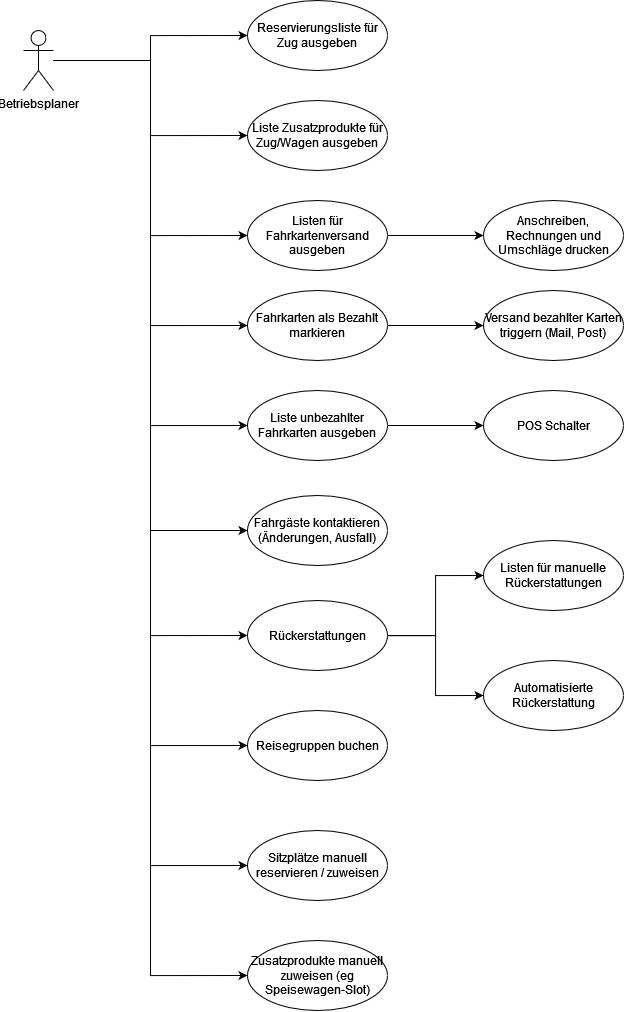

The diagram above was exported from draw.io. Its source (the exported page's mxGraphModel, read from the mxfile embedded in the PNG):
<mxGraphModel dx="1357" dy="846" grid="1" gridSize="10" guides="1" tooltips="1" connect="1" arrows="1" fold="1" page="1" pageScale="1" pageWidth="827" pageHeight="1169" math="0" shadow="0">
  <root>
    <mxCell id="0" />
    <mxCell id="1" parent="0" />
    <mxCell id="yFbk21ANDFqaT0J0uqoD-10" style="edgeStyle=orthogonalEdgeStyle;rounded=0;orthogonalLoop=1;jettySize=auto;html=1;entryX=0;entryY=0.5;entryDx=0;entryDy=0;" edge="1" parent="1" source="yFbk21ANDFqaT0J0uqoD-1" target="yFbk21ANDFqaT0J0uqoD-2">
      <mxGeometry relative="1" as="geometry" />
    </mxCell>
    <mxCell id="yFbk21ANDFqaT0J0uqoD-11" style="edgeStyle=orthogonalEdgeStyle;rounded=0;orthogonalLoop=1;jettySize=auto;html=1;entryX=0;entryY=0.5;entryDx=0;entryDy=0;" edge="1" parent="1" source="yFbk21ANDFqaT0J0uqoD-1" target="yFbk21ANDFqaT0J0uqoD-3">
      <mxGeometry relative="1" as="geometry" />
    </mxCell>
    <mxCell id="yFbk21ANDFqaT0J0uqoD-12" style="edgeStyle=orthogonalEdgeStyle;rounded=0;orthogonalLoop=1;jettySize=auto;html=1;entryX=0;entryY=0.5;entryDx=0;entryDy=0;" edge="1" parent="1" source="yFbk21ANDFqaT0J0uqoD-1" target="yFbk21ANDFqaT0J0uqoD-4">
      <mxGeometry relative="1" as="geometry" />
    </mxCell>
    <mxCell id="yFbk21ANDFqaT0J0uqoD-13" style="edgeStyle=orthogonalEdgeStyle;rounded=0;orthogonalLoop=1;jettySize=auto;html=1;entryX=0;entryY=0.5;entryDx=0;entryDy=0;" edge="1" parent="1" source="yFbk21ANDFqaT0J0uqoD-1" target="yFbk21ANDFqaT0J0uqoD-6">
      <mxGeometry relative="1" as="geometry" />
    </mxCell>
    <mxCell id="yFbk21ANDFqaT0J0uqoD-15" style="edgeStyle=orthogonalEdgeStyle;rounded=0;orthogonalLoop=1;jettySize=auto;html=1;entryX=0;entryY=0.5;entryDx=0;entryDy=0;" edge="1" parent="1" source="yFbk21ANDFqaT0J0uqoD-1" target="yFbk21ANDFqaT0J0uqoD-14">
      <mxGeometry relative="1" as="geometry" />
    </mxCell>
    <mxCell id="yFbk21ANDFqaT0J0uqoD-19" style="edgeStyle=orthogonalEdgeStyle;rounded=0;orthogonalLoop=1;jettySize=auto;html=1;entryX=0;entryY=0.5;entryDx=0;entryDy=0;" edge="1" parent="1" source="yFbk21ANDFqaT0J0uqoD-1" target="yFbk21ANDFqaT0J0uqoD-16">
      <mxGeometry relative="1" as="geometry" />
    </mxCell>
    <mxCell id="yFbk21ANDFqaT0J0uqoD-24" style="edgeStyle=orthogonalEdgeStyle;rounded=0;orthogonalLoop=1;jettySize=auto;html=1;entryX=0;entryY=0.5;entryDx=0;entryDy=0;" edge="1" parent="1" source="yFbk21ANDFqaT0J0uqoD-1" target="yFbk21ANDFqaT0J0uqoD-22">
      <mxGeometry relative="1" as="geometry" />
    </mxCell>
    <mxCell id="yFbk21ANDFqaT0J0uqoD-25" style="edgeStyle=orthogonalEdgeStyle;rounded=0;orthogonalLoop=1;jettySize=auto;html=1;entryX=0;entryY=0.5;entryDx=0;entryDy=0;" edge="1" parent="1" source="yFbk21ANDFqaT0J0uqoD-1" target="yFbk21ANDFqaT0J0uqoD-23">
      <mxGeometry relative="1" as="geometry" />
    </mxCell>
    <mxCell id="yFbk21ANDFqaT0J0uqoD-27" style="edgeStyle=orthogonalEdgeStyle;rounded=0;orthogonalLoop=1;jettySize=auto;html=1;entryX=0;entryY=0.5;entryDx=0;entryDy=0;" edge="1" parent="1" source="yFbk21ANDFqaT0J0uqoD-1" target="yFbk21ANDFqaT0J0uqoD-26">
      <mxGeometry relative="1" as="geometry" />
    </mxCell>
    <mxCell id="yFbk21ANDFqaT0J0uqoD-31" style="edgeStyle=orthogonalEdgeStyle;rounded=0;orthogonalLoop=1;jettySize=auto;html=1;entryX=0;entryY=0.5;entryDx=0;entryDy=0;" edge="1" parent="1" source="yFbk21ANDFqaT0J0uqoD-1" target="yFbk21ANDFqaT0J0uqoD-28">
      <mxGeometry relative="1" as="geometry" />
    </mxCell>
    <mxCell id="yFbk21ANDFqaT0J0uqoD-1" value="Betriebsplaner" style="shape=umlActor;verticalLabelPosition=bottom;verticalAlign=top;html=1;outlineConnect=0;" vertex="1" parent="1">
      <mxGeometry x="50" y="50" width="30" height="60" as="geometry" />
    </mxCell>
    <mxCell id="yFbk21ANDFqaT0J0uqoD-2" value="Reservierungsliste für Zug ausgeben" style="ellipse;whiteSpace=wrap;html=1;" vertex="1" parent="1">
      <mxGeometry x="274" y="20" width="140" height="70" as="geometry" />
    </mxCell>
    <mxCell id="yFbk21ANDFqaT0J0uqoD-3" value="Liste Zusatzprodukte für Zug/Wagen ausgeben" style="ellipse;whiteSpace=wrap;html=1;" vertex="1" parent="1">
      <mxGeometry x="274" y="120" width="140" height="70" as="geometry" />
    </mxCell>
    <mxCell id="yFbk21ANDFqaT0J0uqoD-9" value="" style="edgeStyle=orthogonalEdgeStyle;rounded=0;orthogonalLoop=1;jettySize=auto;html=1;" edge="1" parent="1" source="yFbk21ANDFqaT0J0uqoD-4" target="yFbk21ANDFqaT0J0uqoD-5">
      <mxGeometry relative="1" as="geometry" />
    </mxCell>
    <mxCell id="yFbk21ANDFqaT0J0uqoD-4" value="Listen für Fahrkartenversand ausgeben" style="ellipse;whiteSpace=wrap;html=1;" vertex="1" parent="1">
      <mxGeometry x="274" y="220" width="140" height="70" as="geometry" />
    </mxCell>
    <mxCell id="yFbk21ANDFqaT0J0uqoD-5" value="Anschreiben, Rechnungen und Umschläge drucken" style="ellipse;whiteSpace=wrap;html=1;" vertex="1" parent="1">
      <mxGeometry x="510" y="220" width="140" height="70" as="geometry" />
    </mxCell>
    <mxCell id="yFbk21ANDFqaT0J0uqoD-8" value="" style="edgeStyle=orthogonalEdgeStyle;rounded=0;orthogonalLoop=1;jettySize=auto;html=1;" edge="1" parent="1" source="yFbk21ANDFqaT0J0uqoD-6" target="yFbk21ANDFqaT0J0uqoD-7">
      <mxGeometry relative="1" as="geometry" />
    </mxCell>
    <mxCell id="yFbk21ANDFqaT0J0uqoD-6" value="Liste unbezahlter Fahrkarten ausgeben" style="ellipse;whiteSpace=wrap;html=1;" vertex="1" parent="1">
      <mxGeometry x="274" y="410" width="140" height="70" as="geometry" />
    </mxCell>
    <mxCell id="yFbk21ANDFqaT0J0uqoD-7" value="POS Schalter" style="ellipse;whiteSpace=wrap;html=1;" vertex="1" parent="1">
      <mxGeometry x="510" y="410" width="140" height="70" as="geometry" />
    </mxCell>
    <mxCell id="yFbk21ANDFqaT0J0uqoD-14" value="Fahrgäste kontaktieren (Änderungen, Ausfall)" style="ellipse;whiteSpace=wrap;html=1;" vertex="1" parent="1">
      <mxGeometry x="274" y="515" width="140" height="70" as="geometry" />
    </mxCell>
    <mxCell id="yFbk21ANDFqaT0J0uqoD-20" style="edgeStyle=orthogonalEdgeStyle;rounded=0;orthogonalLoop=1;jettySize=auto;html=1;entryX=0;entryY=0.5;entryDx=0;entryDy=0;" edge="1" parent="1" source="yFbk21ANDFqaT0J0uqoD-16" target="yFbk21ANDFqaT0J0uqoD-17">
      <mxGeometry relative="1" as="geometry" />
    </mxCell>
    <mxCell id="yFbk21ANDFqaT0J0uqoD-21" style="edgeStyle=orthogonalEdgeStyle;rounded=0;orthogonalLoop=1;jettySize=auto;html=1;entryX=0;entryY=0.5;entryDx=0;entryDy=0;" edge="1" parent="1" source="yFbk21ANDFqaT0J0uqoD-16" target="yFbk21ANDFqaT0J0uqoD-18">
      <mxGeometry relative="1" as="geometry" />
    </mxCell>
    <mxCell id="yFbk21ANDFqaT0J0uqoD-16" value="Rückerstattungen" style="ellipse;whiteSpace=wrap;html=1;" vertex="1" parent="1">
      <mxGeometry x="274" y="620" width="140" height="70" as="geometry" />
    </mxCell>
    <mxCell id="yFbk21ANDFqaT0J0uqoD-17" value="Listen für manuelle Rückerstattungen" style="ellipse;whiteSpace=wrap;html=1;" vertex="1" parent="1">
      <mxGeometry x="510" y="560" width="140" height="70" as="geometry" />
    </mxCell>
    <mxCell id="yFbk21ANDFqaT0J0uqoD-18" value="Automatisierte Rückerstattung" style="ellipse;whiteSpace=wrap;html=1;" vertex="1" parent="1">
      <mxGeometry x="510" y="680" width="140" height="70" as="geometry" />
    </mxCell>
    <mxCell id="yFbk21ANDFqaT0J0uqoD-22" value="Sitzplätze manuell reservieren / zuweisen" style="ellipse;whiteSpace=wrap;html=1;" vertex="1" parent="1">
      <mxGeometry x="274" y="850" width="140" height="70" as="geometry" />
    </mxCell>
    <mxCell id="yFbk21ANDFqaT0J0uqoD-23" value="Zusatzprodukte manuell zuweisen (eg Speisewagen-Slot)" style="ellipse;whiteSpace=wrap;html=1;" vertex="1" parent="1">
      <mxGeometry x="274" y="960" width="140" height="70" as="geometry" />
    </mxCell>
    <mxCell id="yFbk21ANDFqaT0J0uqoD-26" value="Reisegruppen buchen" style="ellipse;whiteSpace=wrap;html=1;" vertex="1" parent="1">
      <mxGeometry x="274" y="730" width="140" height="70" as="geometry" />
    </mxCell>
    <mxCell id="yFbk21ANDFqaT0J0uqoD-30" value="" style="edgeStyle=orthogonalEdgeStyle;rounded=0;orthogonalLoop=1;jettySize=auto;html=1;" edge="1" parent="1" source="yFbk21ANDFqaT0J0uqoD-28" target="yFbk21ANDFqaT0J0uqoD-29">
      <mxGeometry relative="1" as="geometry" />
    </mxCell>
    <mxCell id="yFbk21ANDFqaT0J0uqoD-28" value="Fahrkarten als Bezahlt markieren" style="ellipse;whiteSpace=wrap;html=1;" vertex="1" parent="1">
      <mxGeometry x="274" y="310" width="140" height="70" as="geometry" />
    </mxCell>
    <mxCell id="yFbk21ANDFqaT0J0uqoD-29" value="Versand bezahlter Karten triggern (Mail, Post)" style="ellipse;whiteSpace=wrap;html=1;" vertex="1" parent="1">
      <mxGeometry x="510" y="310" width="140" height="70" as="geometry" />
    </mxCell>
  </root>
</mxGraphModel>